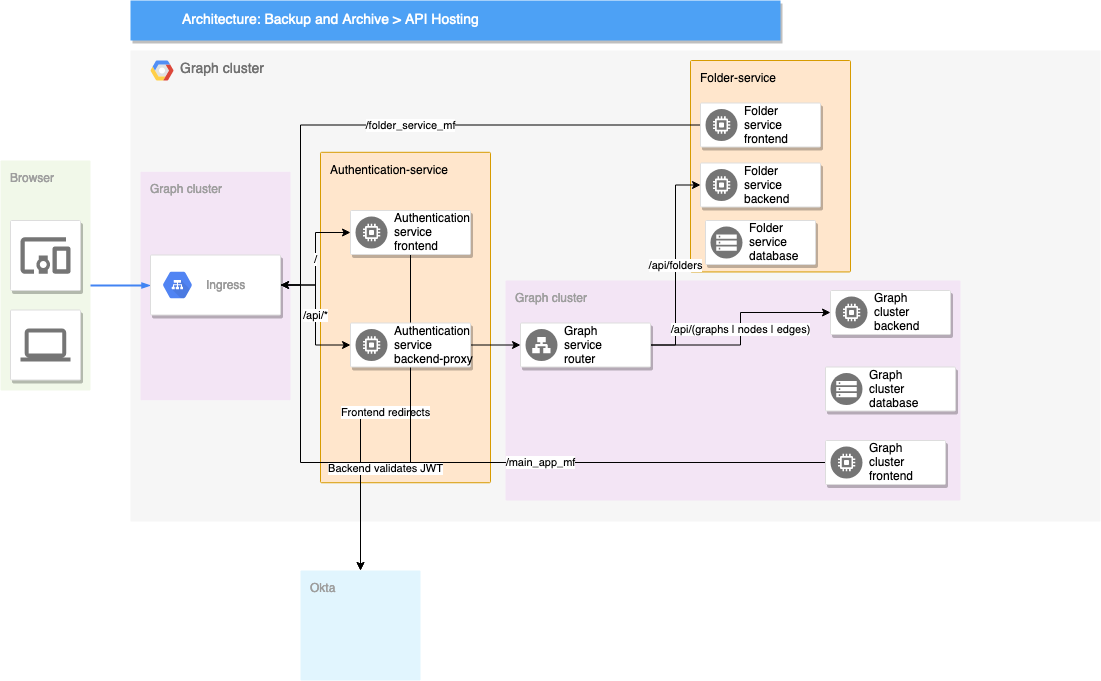

The diagram above was exported from draw.io. Its source (the exported page's mxGraphModel, read from the mxfile embedded in the PNG):
<mxGraphModel dx="1226" dy="1140" grid="1" gridSize="10" guides="1" tooltips="1" connect="1" arrows="1" fold="1" page="1" pageScale="1" pageWidth="1169" pageHeight="827" background="#ffffff" math="0" shadow="0">
  <root>
    <mxCell id="0" />
    <mxCell id="1" parent="0" />
    <mxCell id="14" value="Graph cluster" style="fillColor=#F6F6F6;strokeColor=none;shadow=0;gradientColor=none;fontSize=14;align=left;spacing=10;fontColor=#717171;9E9E9E;verticalAlign=top;spacingTop=-4;fontStyle=0;spacingLeft=40;html=1;" parent="1" vertex="1">
      <mxGeometry x="150" y="90" width="970" height="471" as="geometry" />
    </mxCell>
    <mxCell id="15" value="" style="shape=mxgraph.gcp2.google_cloud_platform;fillColor=#F6F6F6;strokeColor=none;shadow=0;gradientColor=none;" parent="14" vertex="1">
      <mxGeometry width="23" height="20" relative="1" as="geometry">
        <mxPoint x="20" y="10" as="offset" />
      </mxGeometry>
    </mxCell>
    <mxCell id="l5KJ4inVQu-gEZevm8Og-1002" value="&lt;div&gt;Authentication-service&lt;/div&gt;" style="points=[[0,0,0],[0.25,0,0],[0.5,0,0],[0.75,0,0],[1,0,0],[1,0.25,0],[1,0.5,0],[1,0.75,0],[1,1,0],[0.75,1,0],[0.5,1,0],[0.25,1,0],[0,1,0],[0,0.75,0],[0,0.5,0],[0,0.25,0]];rounded=1;absoluteArcSize=1;arcSize=2;html=1;strokeColor=#d79b00;shadow=0;dashed=0;fontSize=12;align=left;verticalAlign=top;spacing=10;spacingTop=-4;fillColor=#ffe6cc;" vertex="1" parent="14">
      <mxGeometry x="190" y="101.80760095011875" width="170" height="330.4271971496437" as="geometry" />
    </mxCell>
    <mxCell id="l5KJ4inVQu-gEZevm8Og-1012" value="&lt;div&gt;Folder-service&lt;/div&gt;" style="points=[[0,0,0],[0.25,0,0],[0.5,0,0],[0.75,0,0],[1,0,0],[1,0.25,0],[1,0.5,0],[1,0.75,0],[1,1,0],[0.75,1,0],[0.5,1,0],[0.25,1,0],[0,1,0],[0,0.75,0],[0,0.5,0],[0,0.25,0]];rounded=1;absoluteArcSize=1;arcSize=2;html=1;strokeColor=#d79b00;shadow=0;dashed=0;fontSize=12;align=left;verticalAlign=top;spacing=10;spacingTop=-4;fillColor=#ffe6cc;" vertex="1" parent="14">
      <mxGeometry x="560" y="10.004061757719713" width="160" height="211.44655581947742" as="geometry" />
    </mxCell>
    <mxCell id="l5KJ4inVQu-gEZevm8Og-1019" value="&lt;div&gt;Graph cluster&lt;/div&gt;" style="points=[[0,0,0],[0.25,0,0],[0.5,0,0],[0.75,0,0],[1,0,0],[1,0.25,0],[1,0.5,0],[1,0.75,0],[1,1,0],[0.75,1,0],[0.5,1,0],[0.25,1,0],[0,1,0],[0,0.75,0],[0,0.5,0],[0,0.25,0]];rounded=1;absoluteArcSize=1;arcSize=2;html=1;strokeColor=none;gradientColor=none;shadow=0;dashed=0;fontSize=12;fontColor=#9E9E9E;align=left;verticalAlign=top;spacing=10;spacingTop=-4;fillColor=#F3E5F5;" vertex="1" parent="14">
      <mxGeometry x="375" y="230" width="455" height="220" as="geometry" />
    </mxCell>
    <mxCell id="l5KJ4inVQu-gEZevm8Og-1034" value="Graph cluster" style="points=[[0,0,0],[0.25,0,0],[0.5,0,0],[0.75,0,0],[1,0,0],[1,0.25,0],[1,0.5,0],[1,0.75,0],[1,1,0],[0.75,1,0],[0.5,1,0],[0.25,1,0],[0,1,0],[0,0.75,0],[0,0.5,0],[0,0.25,0]];rounded=1;absoluteArcSize=1;arcSize=2;html=1;strokeColor=none;gradientColor=none;shadow=0;dashed=0;fontSize=12;fontColor=#9E9E9E;align=left;verticalAlign=top;spacing=10;spacingTop=-4;fillColor=#F3E5F5;" vertex="1" parent="14">
      <mxGeometry x="10" y="121.22" width="150" height="228.55" as="geometry" />
    </mxCell>
    <mxCell id="997" value="&lt;div&gt;Browser&lt;/div&gt;" style="rounded=1;absoluteArcSize=1;arcSize=2;html=1;strokeColor=none;gradientColor=none;shadow=0;dashed=0;fontSize=12;fontColor=#9E9E9E;align=left;verticalAlign=top;spacing=10;spacingTop=-4;fillColor=#F1F8E9;" parent="1" vertex="1">
      <mxGeometry x="20" y="200" width="90" height="230" as="geometry" />
    </mxCell>
    <mxCell id="818" value="Architecture: Backup and Archive &amp;gt; API Hosting" style="fillColor=#4DA1F5;strokeColor=none;shadow=1;gradientColor=none;fontSize=14;align=left;spacingLeft=50;fontColor=#ffffff;html=1;" parent="1" vertex="1">
      <mxGeometry x="150" y="40" width="650" height="40" as="geometry" />
    </mxCell>
    <mxCell id="985" value="" style="strokeColor=#dddddd;fillColor=#ffffff;shadow=1;strokeWidth=1;rounded=1;absoluteArcSize=1;arcSize=2;labelPosition=center;verticalLabelPosition=middle;align=center;verticalAlign=bottom;spacingLeft=0;fontColor=#999999;fontSize=12;whiteSpace=wrap;spacingBottom=2;html=1;" parent="1" vertex="1">
      <mxGeometry x="30" y="260" width="70" height="70" as="geometry" />
    </mxCell>
    <mxCell id="986" value="" style="dashed=0;connectable=0;html=1;fillColor=#757575;strokeColor=none;shape=mxgraph.gcp2.mobile_devices;part=1;" parent="985" vertex="1">
      <mxGeometry x="0.5" width="50" height="36.5" relative="1" as="geometry">
        <mxPoint x="-25" y="16.75" as="offset" />
      </mxGeometry>
    </mxCell>
    <mxCell id="998" style="edgeStyle=elbowEdgeStyle;rounded=0;elbow=vertical;html=1;labelBackgroundColor=none;startFill=1;startSize=4;endArrow=blockThin;endFill=1;endSize=4;jettySize=auto;orthogonalLoop=1;strokeColor=#4284F3;strokeWidth=2;fontSize=12;fontColor=#000000;align=left;dashed=0;" parent="1" source="997" target="989" edge="1">
      <mxGeometry relative="1" as="geometry" />
    </mxCell>
    <mxCell id="987" value="" style="strokeColor=#dddddd;fillColor=#ffffff;shadow=1;strokeWidth=1;rounded=1;absoluteArcSize=1;arcSize=2;labelPosition=center;verticalLabelPosition=middle;align=center;verticalAlign=bottom;spacingLeft=0;fontColor=#999999;fontSize=12;whiteSpace=wrap;spacingBottom=2;html=1;" parent="1" vertex="1">
      <mxGeometry x="30" y="349.5" width="70" height="70" as="geometry" />
    </mxCell>
    <mxCell id="988" value="" style="dashed=0;connectable=0;html=1;fillColor=#757575;strokeColor=none;shape=mxgraph.gcp2.laptop;part=1;" parent="987" vertex="1">
      <mxGeometry x="0.5" width="50" height="33" relative="1" as="geometry">
        <mxPoint x="-25" y="18.5" as="offset" />
      </mxGeometry>
    </mxCell>
    <mxCell id="l5KJ4inVQu-gEZevm8Og-1007" value="&lt;div&gt;/&lt;/div&gt;" style="edgeStyle=orthogonalEdgeStyle;rounded=0;orthogonalLoop=1;jettySize=auto;html=1;exitX=1;exitY=0.5;exitDx=0;exitDy=0;entryX=0;entryY=0.5;entryDx=0;entryDy=0;" edge="1" parent="1" source="989" target="l5KJ4inVQu-gEZevm8Og-1003">
      <mxGeometry relative="1" as="geometry" />
    </mxCell>
    <mxCell id="l5KJ4inVQu-gEZevm8Og-1008" value="&lt;div&gt;/api/*&lt;/div&gt;" style="edgeStyle=orthogonalEdgeStyle;rounded=0;orthogonalLoop=1;jettySize=auto;html=1;exitX=1;exitY=0.5;exitDx=0;exitDy=0;entryX=0;entryY=0.5;entryDx=0;entryDy=0;" edge="1" parent="1" source="989" target="l5KJ4inVQu-gEZevm8Og-1005">
      <mxGeometry relative="1" as="geometry" />
    </mxCell>
    <mxCell id="989" value="" style="strokeColor=#dddddd;fillColor=#ffffff;shadow=1;strokeWidth=1;rounded=1;absoluteArcSize=1;arcSize=2;fontSize=11;fontColor=#9E9E9E;align=center;html=1;" parent="1" vertex="1">
      <mxGeometry x="170" y="294.5" width="130" height="60" as="geometry" />
    </mxCell>
    <mxCell id="990" value="&lt;div&gt;Ingress&lt;/div&gt;" style="dashed=0;connectable=0;html=1;fillColor=#5184F3;strokeColor=none;shape=mxgraph.gcp2.hexIcon;prIcon=cloud_load_balancing;part=1;labelPosition=right;verticalLabelPosition=middle;align=left;verticalAlign=middle;spacingLeft=5;fontColor=#999999;fontSize=12;" parent="989" vertex="1">
      <mxGeometry y="0.5" width="44" height="39" relative="1" as="geometry">
        <mxPoint x="5" y="-19.5" as="offset" />
      </mxGeometry>
    </mxCell>
    <mxCell id="l5KJ4inVQu-gEZevm8Og-1010" value="&lt;div&gt;Frontend redirects&lt;/div&gt;" style="edgeStyle=orthogonalEdgeStyle;rounded=0;orthogonalLoop=1;jettySize=auto;html=1;exitX=0.5;exitY=1;exitDx=0;exitDy=0;entryX=0.5;entryY=0;entryDx=0;entryDy=0;entryPerimeter=0;" edge="1" parent="1" source="l5KJ4inVQu-gEZevm8Og-1003" target="l5KJ4inVQu-gEZevm8Og-1009">
      <mxGeometry relative="1" as="geometry" />
    </mxCell>
    <mxCell id="l5KJ4inVQu-gEZevm8Og-1003" value="" style="strokeColor=#dddddd;shadow=1;strokeWidth=1;rounded=1;absoluteArcSize=1;arcSize=2;" vertex="1" parent="1">
      <mxGeometry x="370" y="250" width="120" height="44" as="geometry" />
    </mxCell>
    <mxCell id="l5KJ4inVQu-gEZevm8Og-1004" value="&lt;div&gt;Authentication&lt;/div&gt;&lt;div&gt;service&lt;/div&gt;&lt;div&gt;frontend&lt;br&gt;&lt;/div&gt;" style="dashed=0;connectable=0;html=1;fillColor=#757575;strokeColor=none;shape=mxgraph.gcp2.dedicated_game_server;part=1;labelPosition=right;verticalLabelPosition=middle;align=left;verticalAlign=middle;spacingLeft=5;fontSize=12;" vertex="1" parent="l5KJ4inVQu-gEZevm8Og-1003">
      <mxGeometry y="0.5" width="32" height="32" relative="1" as="geometry">
        <mxPoint x="5" y="-16" as="offset" />
      </mxGeometry>
    </mxCell>
    <mxCell id="l5KJ4inVQu-gEZevm8Og-1011" value="&lt;div&gt;Backend validates JWT&lt;/div&gt;" style="edgeStyle=orthogonalEdgeStyle;rounded=0;orthogonalLoop=1;jettySize=auto;html=1;exitX=0.5;exitY=1;exitDx=0;exitDy=0;entryX=0.5;entryY=0;entryDx=0;entryDy=0;entryPerimeter=0;" edge="1" parent="1" source="l5KJ4inVQu-gEZevm8Og-1005" target="l5KJ4inVQu-gEZevm8Og-1009">
      <mxGeometry relative="1" as="geometry" />
    </mxCell>
    <mxCell id="l5KJ4inVQu-gEZevm8Og-1022" style="edgeStyle=orthogonalEdgeStyle;rounded=0;orthogonalLoop=1;jettySize=auto;html=1;exitX=1;exitY=0.5;exitDx=0;exitDy=0;entryX=0;entryY=0.5;entryDx=0;entryDy=0;" edge="1" parent="1" source="l5KJ4inVQu-gEZevm8Og-1005" target="l5KJ4inVQu-gEZevm8Og-1020">
      <mxGeometry relative="1" as="geometry" />
    </mxCell>
    <mxCell id="l5KJ4inVQu-gEZevm8Og-1005" value="" style="strokeColor=#dddddd;shadow=1;strokeWidth=1;rounded=1;absoluteArcSize=1;arcSize=2;" vertex="1" parent="1">
      <mxGeometry x="370" y="362.5" width="120" height="44" as="geometry" />
    </mxCell>
    <mxCell id="l5KJ4inVQu-gEZevm8Og-1006" value="&lt;div&gt;Authentication&lt;/div&gt;&lt;div&gt;service&lt;/div&gt;&lt;div&gt;backend-proxy&lt;br&gt;&lt;/div&gt;" style="dashed=0;connectable=0;html=1;fillColor=#757575;strokeColor=none;shape=mxgraph.gcp2.dedicated_game_server;part=1;labelPosition=right;verticalLabelPosition=middle;align=left;verticalAlign=middle;spacingLeft=5;fontSize=12;" vertex="1" parent="l5KJ4inVQu-gEZevm8Og-1005">
      <mxGeometry y="0.5" width="32" height="32" relative="1" as="geometry">
        <mxPoint x="5" y="-16" as="offset" />
      </mxGeometry>
    </mxCell>
    <mxCell id="l5KJ4inVQu-gEZevm8Og-1009" value="Okta" style="points=[[0,0,0],[0.25,0,0],[0.5,0,0],[0.75,0,0],[1,0,0],[1,0.25,0],[1,0.5,0],[1,0.75,0],[1,1,0],[0.75,1,0],[0.5,1,0],[0.25,1,0],[0,1,0],[0,0.75,0],[0,0.5,0],[0,0.25,0]];rounded=1;absoluteArcSize=1;arcSize=2;html=1;strokeColor=none;gradientColor=none;shadow=0;dashed=0;fontSize=12;fontColor=#9E9E9E;align=left;verticalAlign=top;spacing=10;spacingTop=-4;fillColor=#E1F5FE;" vertex="1" parent="1">
      <mxGeometry x="320" y="610" width="120" height="110" as="geometry" />
    </mxCell>
    <mxCell id="l5KJ4inVQu-gEZevm8Og-1015" value="/folder_service_mf" style="edgeStyle=orthogonalEdgeStyle;rounded=0;orthogonalLoop=1;jettySize=auto;html=1;exitX=0;exitY=0.5;exitDx=0;exitDy=0;entryX=1;entryY=0.5;entryDx=0;entryDy=0;" edge="1" parent="1" source="l5KJ4inVQu-gEZevm8Og-1013" target="989">
      <mxGeometry relative="1" as="geometry">
        <Array as="points">
          <mxPoint x="320" y="165" />
          <mxPoint x="320" y="325" />
        </Array>
      </mxGeometry>
    </mxCell>
    <mxCell id="l5KJ4inVQu-gEZevm8Og-1013" value="" style="strokeColor=#dddddd;shadow=1;strokeWidth=1;rounded=1;absoluteArcSize=1;arcSize=2;" vertex="1" parent="1">
      <mxGeometry x="720" y="142.51" width="120" height="44" as="geometry" />
    </mxCell>
    <mxCell id="l5KJ4inVQu-gEZevm8Og-1014" value="&lt;div&gt;Folder&lt;/div&gt;&lt;div&gt;service&lt;/div&gt;&lt;div&gt;frontend&lt;br&gt;&lt;/div&gt;" style="dashed=0;connectable=0;html=1;fillColor=#757575;strokeColor=none;shape=mxgraph.gcp2.dedicated_game_server;part=1;labelPosition=right;verticalLabelPosition=middle;align=left;verticalAlign=middle;spacingLeft=5;fontSize=12;" vertex="1" parent="l5KJ4inVQu-gEZevm8Og-1013">
      <mxGeometry y="0.5" width="32" height="32" relative="1" as="geometry">
        <mxPoint x="5" y="-16" as="offset" />
      </mxGeometry>
    </mxCell>
    <mxCell id="l5KJ4inVQu-gEZevm8Og-1016" value="" style="strokeColor=#dddddd;shadow=1;strokeWidth=1;rounded=1;absoluteArcSize=1;arcSize=2;" vertex="1" parent="1">
      <mxGeometry x="720" y="202.51" width="120" height="44" as="geometry" />
    </mxCell>
    <mxCell id="l5KJ4inVQu-gEZevm8Og-1017" value="&lt;div&gt;Folder&lt;/div&gt;&lt;div&gt;service&lt;/div&gt;&lt;div&gt;backend&lt;/div&gt;" style="dashed=0;connectable=0;html=1;fillColor=#757575;strokeColor=none;shape=mxgraph.gcp2.dedicated_game_server;part=1;labelPosition=right;verticalLabelPosition=middle;align=left;verticalAlign=middle;spacingLeft=5;fontSize=12;" vertex="1" parent="l5KJ4inVQu-gEZevm8Og-1016">
      <mxGeometry y="0.5" width="32" height="32" relative="1" as="geometry">
        <mxPoint x="5" y="-16" as="offset" />
      </mxGeometry>
    </mxCell>
    <mxCell id="l5KJ4inVQu-gEZevm8Og-1023" value="&lt;div&gt;/api/folders&lt;/div&gt;" style="edgeStyle=orthogonalEdgeStyle;rounded=0;orthogonalLoop=1;jettySize=auto;html=1;exitX=1;exitY=0.5;exitDx=0;exitDy=0;entryX=0;entryY=0.5;entryDx=0;entryDy=0;" edge="1" parent="1" source="l5KJ4inVQu-gEZevm8Og-1020" target="l5KJ4inVQu-gEZevm8Og-1016">
      <mxGeometry relative="1" as="geometry" />
    </mxCell>
    <mxCell id="l5KJ4inVQu-gEZevm8Og-1028" value="/api/(graphs | nodes | edges)" style="edgeStyle=orthogonalEdgeStyle;rounded=0;orthogonalLoop=1;jettySize=auto;html=1;exitX=1;exitY=0.5;exitDx=0;exitDy=0;entryX=0;entryY=0.5;entryDx=0;entryDy=0;" edge="1" parent="1" source="l5KJ4inVQu-gEZevm8Og-1020" target="l5KJ4inVQu-gEZevm8Og-1026">
      <mxGeometry relative="1" as="geometry" />
    </mxCell>
    <mxCell id="l5KJ4inVQu-gEZevm8Og-1020" value="" style="strokeColor=#dddddd;shadow=1;strokeWidth=1;rounded=1;absoluteArcSize=1;arcSize=2;" vertex="1" parent="1">
      <mxGeometry x="540" y="362.5" width="130" height="44" as="geometry" />
    </mxCell>
    <mxCell id="l5KJ4inVQu-gEZevm8Og-1021" value="&lt;div&gt;Graph&lt;/div&gt;&lt;div&gt;service&lt;/div&gt;&lt;div&gt;router&lt;br&gt;&lt;/div&gt;" style="dashed=0;connectable=0;html=1;fillColor=#757575;strokeColor=none;shape=mxgraph.gcp2.network_load_balancer;part=1;labelPosition=right;verticalLabelPosition=middle;align=left;verticalAlign=middle;spacingLeft=5;fontSize=12;" vertex="1" parent="l5KJ4inVQu-gEZevm8Og-1020">
      <mxGeometry y="0.5" width="32" height="32" relative="1" as="geometry">
        <mxPoint x="5" y="-16" as="offset" />
      </mxGeometry>
    </mxCell>
    <mxCell id="l5KJ4inVQu-gEZevm8Og-1024" value="" style="strokeColor=#dddddd;shadow=1;strokeWidth=1;rounded=1;absoluteArcSize=1;arcSize=2;" vertex="1" parent="1">
      <mxGeometry x="725" y="260" width="110" height="44" as="geometry" />
    </mxCell>
    <mxCell id="l5KJ4inVQu-gEZevm8Og-1025" value="&lt;div&gt;Folder&lt;/div&gt;&lt;div&gt;service&lt;/div&gt;&lt;div&gt;database&lt;/div&gt;" style="dashed=0;connectable=0;html=1;fillColor=#757575;strokeColor=none;shape=mxgraph.gcp2.persistent_disk_snapshot;part=1;labelPosition=right;verticalLabelPosition=middle;align=left;verticalAlign=middle;spacingLeft=5;fontSize=12;" vertex="1" parent="l5KJ4inVQu-gEZevm8Og-1024">
      <mxGeometry y="0.5" width="32" height="32" relative="1" as="geometry">
        <mxPoint x="5" y="-16" as="offset" />
      </mxGeometry>
    </mxCell>
    <mxCell id="l5KJ4inVQu-gEZevm8Og-1026" value="" style="strokeColor=#dddddd;shadow=1;strokeWidth=1;rounded=1;absoluteArcSize=1;arcSize=2;" vertex="1" parent="1">
      <mxGeometry x="850" y="330" width="120" height="44" as="geometry" />
    </mxCell>
    <mxCell id="l5KJ4inVQu-gEZevm8Og-1027" value="&lt;div&gt;Graph&lt;/div&gt;&lt;div&gt;cluster&lt;/div&gt;&lt;div&gt;backend&lt;/div&gt;" style="dashed=0;connectable=0;html=1;fillColor=#757575;strokeColor=none;shape=mxgraph.gcp2.dedicated_game_server;part=1;labelPosition=right;verticalLabelPosition=middle;align=left;verticalAlign=middle;spacingLeft=5;fontSize=12;" vertex="1" parent="l5KJ4inVQu-gEZevm8Og-1026">
      <mxGeometry y="0.5" width="32" height="32" relative="1" as="geometry">
        <mxPoint x="5" y="-16" as="offset" />
      </mxGeometry>
    </mxCell>
    <mxCell id="l5KJ4inVQu-gEZevm8Og-1029" value="" style="strokeColor=#dddddd;shadow=1;strokeWidth=1;rounded=1;absoluteArcSize=1;arcSize=2;" vertex="1" parent="1">
      <mxGeometry x="845" y="406.5" width="130" height="44" as="geometry" />
    </mxCell>
    <mxCell id="l5KJ4inVQu-gEZevm8Og-1030" value="&lt;div&gt;Graph&lt;/div&gt;&lt;div&gt;cluster&lt;/div&gt;&lt;div&gt;database&lt;/div&gt;" style="dashed=0;connectable=0;html=1;fillColor=#757575;strokeColor=none;shape=mxgraph.gcp2.persistent_disk_snapshot;part=1;labelPosition=right;verticalLabelPosition=middle;align=left;verticalAlign=middle;spacingLeft=5;fontSize=12;" vertex="1" parent="l5KJ4inVQu-gEZevm8Og-1029">
      <mxGeometry y="0.5" width="32" height="32" relative="1" as="geometry">
        <mxPoint x="5" y="-16" as="offset" />
      </mxGeometry>
    </mxCell>
    <mxCell id="l5KJ4inVQu-gEZevm8Og-1033" value="&lt;div&gt;/main_app_mf&lt;/div&gt;" style="edgeStyle=orthogonalEdgeStyle;rounded=0;orthogonalLoop=1;jettySize=auto;html=1;exitX=0;exitY=0.5;exitDx=0;exitDy=0;entryX=1;entryY=0.5;entryDx=0;entryDy=0;" edge="1" parent="1" source="l5KJ4inVQu-gEZevm8Og-1031" target="989">
      <mxGeometry x="-0.2111" relative="1" as="geometry">
        <Array as="points">
          <mxPoint x="320" y="502" />
          <mxPoint x="320" y="325" />
        </Array>
        <mxPoint as="offset" />
      </mxGeometry>
    </mxCell>
    <mxCell id="l5KJ4inVQu-gEZevm8Og-1031" value="" style="strokeColor=#dddddd;shadow=1;strokeWidth=1;rounded=1;absoluteArcSize=1;arcSize=2;" vertex="1" parent="1">
      <mxGeometry x="845" y="480" width="120" height="44" as="geometry" />
    </mxCell>
    <mxCell id="l5KJ4inVQu-gEZevm8Og-1032" value="&lt;div&gt;Graph&lt;/div&gt;&lt;div&gt;cluster&lt;/div&gt;&lt;div&gt;frontend&lt;br&gt;&lt;/div&gt;" style="dashed=0;connectable=0;html=1;fillColor=#757575;strokeColor=none;shape=mxgraph.gcp2.dedicated_game_server;part=1;labelPosition=right;verticalLabelPosition=middle;align=left;verticalAlign=middle;spacingLeft=5;fontSize=12;" vertex="1" parent="l5KJ4inVQu-gEZevm8Og-1031">
      <mxGeometry y="0.5" width="32" height="32" relative="1" as="geometry">
        <mxPoint x="5" y="-16" as="offset" />
      </mxGeometry>
    </mxCell>
  </root>
</mxGraphModel>